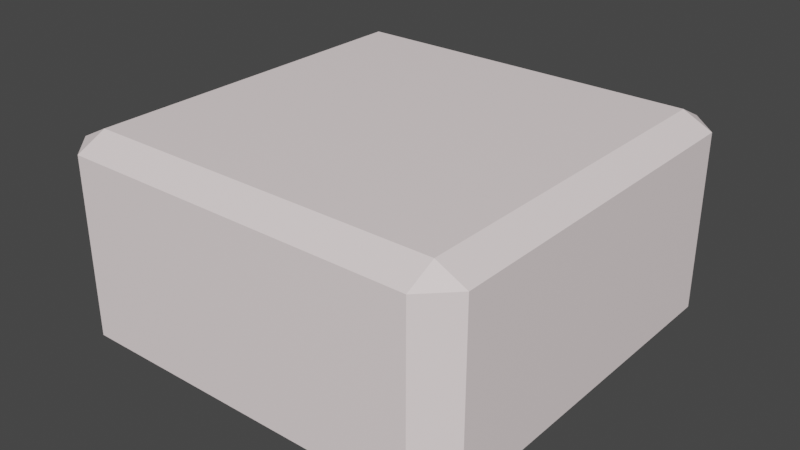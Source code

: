 # Source: brick.blend  (saved by Blender 2.80.75; exported with 4.5.12 LTS)
import bpy
from mathutils import Matrix  # noqa: F401  (used for matrix-valued properties, if any)

bpy.ops.wm.read_factory_settings(use_empty=True)
scene = bpy.context.scene
scene.name = 'Scene'

# ---- collections
col_collection = bpy.data.collections.new('Collection'); scene.collection.children.link(col_collection)

# ---- materials (node trees are filled in below, after node groups)
mat_material_001 = bpy.data.materials.new('Material.001')
mat_material_001.use_transparent_shadow = False

# ---- material node trees
mat_material_001.use_nodes = True; mat_material_001.node_tree.nodes.clear()
_N = mat_material_001.node_tree.nodes; _L = mat_material_001.node_tree.links
n0 = _N.new('ShaderNodeOutputMaterial'); n0.name = 'Material Output'; n0.location = (300, 300)
n1 = _N.new('ShaderNodeBsdfPrincipled'); n1.name = 'Principled BSDF'; n1.location = (10, 300)
n1.distribution = 'GGX'
n1.subsurface_method = 'BURLEY'
n1.inputs[0].default_value = (1.0, 0.8761, 0.8761, 1.0)
n1.inputs[3].default_value = 1.45
n1.inputs[27].default_value = (0.0, 0.0, 0.0, 1.0)
n1.inputs[28].default_value = 1.0
_L.new(n1.outputs[0], n0.inputs[0])
n0.is_active_output = True

# ---- world
world_world = bpy.data.worlds.new('World'); scene.world = world_world
world_world.use_nodes = True; world_world.node_tree.nodes.clear()
_N = world_world.node_tree.nodes; _L = world_world.node_tree.links
n0 = _N.new('ShaderNodeOutputWorld'); n0.name = 'World Output'; n0.location = (300, 300)
n1 = _N.new('ShaderNodeBackground'); n1.name = 'Background'; n1.location = (10, 300)
n1.inputs[0].default_value = (0.05088, 0.05088, 0.05088, 1.0)
_L.new(n1.outputs[0], n0.inputs[0])
n0.is_active_output = True
world_world.color = (0.05088, 0.05088, 0.05088)
world_world.use_sun_shadow = False
world_world.sun_shadow_jitter_overblur = 0.0

# ---- meshes
me_cube = bpy.data.meshes.new('Cube')
me_cube.from_pydata([(0.8586, 1.0, 0.8586), (0.8586, 0.8586, 1.0), (1.0, 0.8586, 0.8586), (0.8586, 0.8586, -1.0), (0.8586, 1.0, -0.8586), (1.0, 0.8586, -0.8586), (1.0, -0.8586, 0.8586), (0.8586, -0.8586, 1.0), (0.8586, -1.0, 0.8586), (1.0, -0.8586, -0.8586), (0.8586, -1.0, -0.8586), (0.8586, -0.8586, -1.0), (-0.8586, 1.0, 0.8586), (-1.0, 0.8586, 0.8586), (-0.8586, 0.8586, 1.0), (-1.0, 0.8586, -0.8586), (-0.8586, 1.0, -0.8586), (-0.8586, 0.8586, -1.0), (-1.0, -0.8586, 0.8586), (-0.8586, -1.0, 0.8586), (-0.8586, -0.8586, 1.0), (-0.8586, -0.8586, -1.0), (-0.8586, -1.0, -0.8586), (-1.0, -0.8586, -0.8586)], [], [(17, 3, 11, 21), (23, 18, 13, 15), (10, 8, 19, 22), (1, 14, 20, 7), (5, 2, 6, 9), (0, 1, 2), (3, 4, 5), (6, 7, 8), (9, 10, 11), (12, 13, 14), (15, 16, 17), (18, 19, 20), (21, 22, 23), (17, 21, 23, 15), (3, 17, 16, 4), (2, 5, 4, 0), (22, 19, 18, 23), (8, 10, 9, 6), (12, 16, 15, 13), (7, 20, 19, 8), (1, 7, 6, 2), (21, 11, 10, 22), (20, 14, 13, 18), (14, 1, 0, 12), (11, 3, 5, 9), (16, 12, 0, 4)])
_uv = me_cube.uv_layers.new(name='UVMap')
_uv.uv.foreach_set('vector', [0.9764, 0.2894, 0.6902, 0.2894, 0.6902, 0.02202, 0.9764, 0.02202, 0.6431, 0.2894, 0.3569, 0.2894, 0.3569, 0.02202, 0.6431, 0.02202, 0.3569, 0.6008, 0.3569, 0.3334, 0.6431, 0.3334, 0.6431, 0.6008, 0.3098, 0.6449, 0.3098, 0.9122, 0.02357, 0.9122, 0.02357, 0.6449, 0.3098, 0.2894, 0.02357, 0.2894, 0.02357, 0.02202, 0.3098, 0.02202, 0.02357, 0.3334, 0.0, 0.3334, 0.02357, 0.3114, 0.6902, 0.2894, 0.6902, 0.3114, 0.6667, 0.2894, 0.02357, 0.02202, 8.429e-09, 0.02202, 0.02357, 7.762e-08, 0.3098, 0.02202, 0.3098, 5.906e-09, 0.3333, 0.02202, 0.02357, 0.6008, 0.02357, 0.6228, 0.0, 0.6008, 0.6431, 0.02202, 0.6431, 1.969e-09, 0.6667, 0.02202, 0.3569, 0.2894, 0.3569, 0.3114, 0.3333, 0.2894, 0.9764, 0.02202, 0.9764, 1.969e-09, 1.0, 0.02202, 0.9764, 0.2894, 0.9764, 0.02202, 1.0, 0.02202, 1.0, 0.2894, 0.6902, 0.2894, 0.9764, 0.2894, 0.9764, 0.3114, 0.6902, 0.3114, 0.02357, 0.2894, 0.3098, 0.2894, 0.3098, 0.3334, 0.02357, 0.3334, 0.6431, 0.6008, 0.6431, 0.3334, 0.6667, 0.3334, 0.6667, 0.6008, 0.3569, 0.3334, 0.3569, 0.6008, 0.3333, 0.6008, 0.3333, 0.3334, 0.02357, 0.6008, 0.3098, 0.6008, 0.3098, 0.6228, 0.02357, 0.6228, 0.02357, 0.6449, 0.02357, 0.9122, 5.539e-08, 0.9122, 4.215e-09, 0.6449, 0.3098, 0.6449, 0.02357, 0.6449, 0.02357, 0.6228, 0.3098, 0.6228, 0.9764, 0.02202, 0.6902, 0.02202, 0.6902, 2.587e-08, 0.9764, 1.969e-09, 0.02357, 0.9122, 0.3098, 0.9122, 0.3098, 0.9343, 0.02357, 0.9343, 0.3098, 0.9122, 0.3098, 0.6449, 0.3333, 0.6449, 0.3333, 0.9122, 0.6902, 0.02202, 0.6902, 0.2894, 0.6667, 0.2894, 0.6667, 0.02202, 0.3098, 0.6008, 0.02357, 0.6008, 0.02357, 0.3334, 0.3098, 0.3334])
me_cube.materials.append(mat_material_001)
me_cube.use_remesh_preserve_volume = False
me_cube.use_remesh_preserve_attributes = False
me_cube.use_mirror_vertex_groups = False
me_cube.update()

# ---- objects
ob_cube = bpy.data.objects.new('Cube', me_cube)

# ---- transforms, parenting, visibility, modifiers, constraints
ob_cube.location = (0.0, 0.0, 0.0)
ob_cube.scale = (2.405, 2.405, 1.202)
ob_cube.lock_rotations_4d = False
ob_cube.empty_display_type = 'ARROWS'
ob_cube.lineart.crease_threshold = 0.0

# ---- collection membership
col_collection.objects.link(ob_cube)

# ---- scene / render settings (as saved in the file)
scene.frame_start = 1; scene.frame_end = 250; scene.frame_set(1)
scene.render.engine = 'BLENDER_EEVEE_NEXT'
scene.cycles.use_denoising = False
scene.cycles.samples = 128
scene.cycles.sampling_pattern = 'TABULATED_SOBOL'
scene.cycles.use_adaptive_sampling = False
scene.cycles.use_light_tree = False
scene.view_settings.view_transform = 'Filmic'
bpy.context.view_layer.update()

# ---- added for rendering (the .blend has no active camera and no usable light): camera, sun
cam_auto = bpy.data.cameras.new('AutoCamera')
cam_auto.lens = 50.0
cam_auto.sensor_width = 36.0
cam_auto.clip_end = 1000.0
ob_auto_camera = bpy.data.objects.new('AutoCamera', cam_auto)
scene.collection.objects.link(ob_auto_camera)
ob_auto_camera.location = (6.67463, -8.00955, 5.3397)
ob_auto_camera.rotation_euler = (1.09748, -7.21219e-08, 0.694738)
scene.camera = ob_auto_camera
light_auto_sun = bpy.data.lights.new('AutoSun', 'SUN')
light_auto_sun.energy = 3.0
light_auto_sun.angle = 0.0523599
ob_auto_sun = bpy.data.objects.new('AutoSun', light_auto_sun)
scene.collection.objects.link(ob_auto_sun)
ob_auto_sun.rotation_euler = (0.872665, 0.174533, 0.523599)
bpy.context.view_layer.update()
